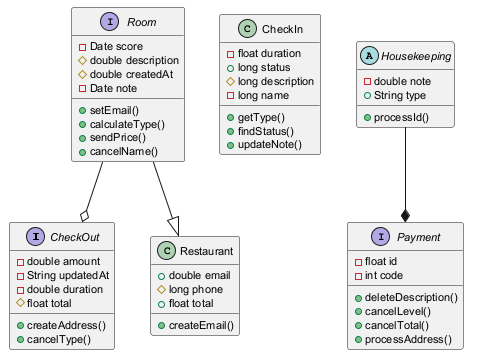

The diagram above was rendered by PlantUML. Its source (embedded in the PNG):
@startuml
skinparam defaultFontSize 11
interface CheckOut {
  -double amount
  -String updatedAt
  -double duration
  #float total
  +createAddress()
  +cancelType()
}
class CheckIn {
  -float duration
  +long status
  #long description
  -long name
  +getType()
  +findStatus()
  +updateNote()
}
class Restaurant {
  +double email
  #long phone
  +float total
  +createEmail()
}
interface Payment {
  -float id
  -int code
  +deleteDescription()
  +cancelLevel()
  +cancelTotal()
  +processAddress()
}
interface Room {
  -Date score
  #double description
  #double createdAt
  -Date note
  +setEmail()
  +calculateType()
  +sendPrice()
  +cancelName()
}
abstract class Housekeeping {
  -double note
  +String type
  +processId()
}
Room --o CheckOut
Housekeeping --* Payment
Room --|> Restaurant
@enduml